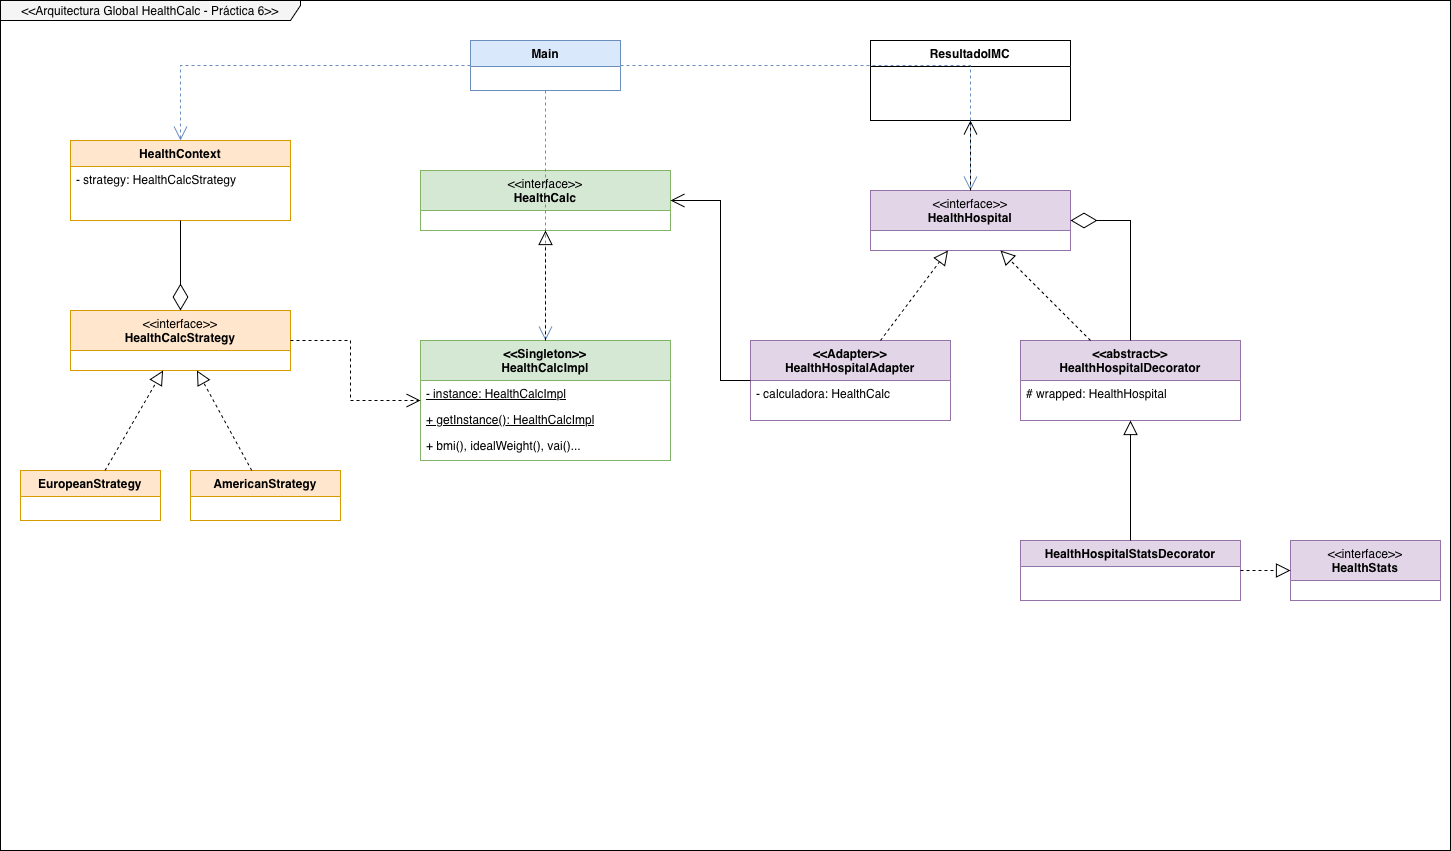

The diagram above was exported from draw.io. Its source (the exported page's mxGraphModel, read from the mxfile embedded in the PNG):
<mxGraphModel dx="1868" dy="1304" grid="1" gridSize="10" guides="1" tooltips="1" connect="1" arrows="1" fold="1" page="1" pageScale="1" pageWidth="850" pageHeight="1100" math="0" shadow="0">
  <root>
    <mxCell id="0" />
    <mxCell id="1" parent="0" />
    <mxCell id="wXSjDoKzTXiux_Qs1KkC-1" parent="1" style="shape=umlFrame;whiteSpace=wrap;html=1;pointerEvents=0;width=300;height=20;fillColor=#f5f5f5;" value="&amp;lt;&amp;lt;Arquitectura Global HealthCalc - Práctica 6&amp;gt;&amp;gt;" vertex="1">
      <mxGeometry height="850" width="1450" x="330" y="140" as="geometry" />
    </mxCell>
    <mxCell id="wXSjDoKzTXiux_Qs1KkC-2" parent="1" style="swimlane;fontStyle=1;align=center;verticalAlign=top;childLayout=stackLayout;horizontal=1;startSize=26;horizontalStack=0;resizeParent=1;collapsible=0;marginBottom=0;whiteSpace=wrap;html=1;fillColor=#dae8fc;strokeColor=#6c8ebf;" value="&lt;b&gt;Main&lt;/b&gt;" vertex="1">
      <mxGeometry height="50" width="150" x="800" y="180" as="geometry" />
    </mxCell>
    <mxCell id="wXSjDoKzTXiux_Qs1KkC-3" parent="1" style="swimlane;fontStyle=1;align=center;verticalAlign=top;childLayout=stackLayout;horizontal=1;startSize=26;horizontalStack=0;resizeParent=1;collapsible=0;marginBottom=0;whiteSpace=wrap;html=1;" value="&lt;b&gt;ResultadoIMC&lt;/b&gt;" vertex="1">
      <mxGeometry height="80" width="200" x="1200" y="180" as="geometry" />
    </mxCell>
    <mxCell id="wXSjDoKzTXiux_Qs1KkC-4" parent="1" style="swimlane;fontStyle=0;childLayout=stackLayout;horizontal=1;startSize=40;fillColor=#d5e8d4;strokeColor=#82b366;horizontalStack=0;resizeParent=1;collapsible=0;marginBottom=0;whiteSpace=wrap;html=1;" value="&amp;lt;&amp;lt;interface&amp;gt;&amp;gt;&lt;br&gt;&lt;b&gt;HealthCalc&lt;/b&gt;" vertex="1">
      <mxGeometry height="60" width="250" x="750" y="310" as="geometry" />
    </mxCell>
    <mxCell id="wXSjDoKzTXiux_Qs1KkC-5" parent="1" style="swimlane;fontStyle=1;align=center;verticalAlign=top;childLayout=stackLayout;horizontal=1;startSize=40;fillColor=#d5e8d4;strokeColor=#82b366;horizontalStack=0;resizeParent=1;collapsible=0;marginBottom=0;whiteSpace=wrap;html=1;" value="&amp;lt;&amp;lt;Singleton&amp;gt;&amp;gt;&lt;br&gt;&lt;b&gt;HealthCalcImpl&lt;/b&gt;" vertex="1">
      <mxGeometry height="120" width="250" x="750" y="480" as="geometry" />
    </mxCell>
    <mxCell id="wXSjDoKzTXiux_Qs1KkC-6" parent="wXSjDoKzTXiux_Qs1KkC-5" style="text;strokeColor=none;fillColor=none;align=left;verticalAlign=top;spacingLeft=4;spacingRight=4;whiteSpace=wrap;html=1;" value="&lt;u&gt;- instance: HealthCalcImpl&lt;/u&gt;" vertex="1">
      <mxGeometry height="26" width="250" y="40" as="geometry" />
    </mxCell>
    <mxCell id="wXSjDoKzTXiux_Qs1KkC-7" parent="wXSjDoKzTXiux_Qs1KkC-5" style="text;strokeColor=none;fillColor=none;align=left;verticalAlign=top;spacingLeft=4;spacingRight=4;whiteSpace=wrap;html=1;" value="&lt;u&gt;+ getInstance(): HealthCalcImpl&lt;/u&gt;" vertex="1">
      <mxGeometry height="26" width="250" y="66" as="geometry" />
    </mxCell>
    <mxCell id="wXSjDoKzTXiux_Qs1KkC-8" parent="wXSjDoKzTXiux_Qs1KkC-5" style="text;strokeColor=none;fillColor=none;align=left;verticalAlign=top;spacingLeft=4;spacingRight=4;whiteSpace=wrap;html=1;" value="+ bmi(), idealWeight(), vai()..." vertex="1">
      <mxGeometry height="28" width="250" y="92" as="geometry" />
    </mxCell>
    <mxCell id="wXSjDoKzTXiux_Qs1KkC-9" parent="1" style="swimlane;fontStyle=1;align=center;verticalAlign=top;childLayout=stackLayout;horizontal=1;startSize=26;fillColor=#ffe6cc;strokeColor=#d79b00;horizontalStack=0;resizeParent=1;collapsible=0;marginBottom=0;whiteSpace=wrap;html=1;" value="&lt;b&gt;HealthContext&lt;/b&gt;" vertex="1">
      <mxGeometry height="80" width="220" x="400" y="280" as="geometry" />
    </mxCell>
    <mxCell id="wXSjDoKzTXiux_Qs1KkC-10" parent="wXSjDoKzTXiux_Qs1KkC-9" style="text;strokeColor=none;fillColor=none;align=left;verticalAlign=top;spacingLeft=4;whiteSpace=wrap;html=1;" value="- strategy: HealthCalcStrategy" vertex="1">
      <mxGeometry height="26" width="220" y="26" as="geometry" />
    </mxCell>
    <mxCell id="wXSjDoKzTXiux_Qs1KkC-11" parent="1" style="swimlane;fontStyle=0;childLayout=stackLayout;horizontal=1;startSize=40;fillColor=#ffe6cc;strokeColor=#d79b00;horizontalStack=0;resizeParent=1;collapsible=0;marginBottom=0;whiteSpace=wrap;html=1;" value="&amp;lt;&amp;lt;interface&amp;gt;&amp;gt;&lt;br&gt;&lt;b&gt;HealthCalcStrategy&lt;/b&gt;" vertex="1">
      <mxGeometry height="60" width="220" x="400" y="450" as="geometry" />
    </mxCell>
    <mxCell id="wXSjDoKzTXiux_Qs1KkC-12" parent="1" style="swimlane;fontStyle=1;align=center;verticalAlign=top;childLayout=stackLayout;horizontal=1;startSize=26;fillColor=#ffe6cc;strokeColor=#d79b00;horizontalStack=0;resizeParent=1;collapsible=0;marginBottom=0;whiteSpace=wrap;html=1;" value="&lt;b&gt;EuropeanStrategy&lt;/b&gt;" vertex="1">
      <mxGeometry height="50" width="140" x="350" y="610" as="geometry" />
    </mxCell>
    <mxCell id="wXSjDoKzTXiux_Qs1KkC-13" parent="1" style="swimlane;fontStyle=1;align=center;verticalAlign=top;childLayout=stackLayout;horizontal=1;startSize=26;fillColor=#ffe6cc;strokeColor=#d79b00;horizontalStack=0;resizeParent=1;collapsible=0;marginBottom=0;whiteSpace=wrap;html=1;" value="&lt;b&gt;AmericanStrategy&lt;/b&gt;" vertex="1">
      <mxGeometry height="50" width="150" x="520" y="610" as="geometry" />
    </mxCell>
    <mxCell id="wXSjDoKzTXiux_Qs1KkC-14" parent="1" style="swimlane;fontStyle=0;childLayout=stackLayout;horizontal=1;startSize=40;fillColor=#e1d5e7;strokeColor=#9673a6;horizontalStack=0;resizeParent=1;collapsible=0;marginBottom=0;whiteSpace=wrap;html=1;" value="&amp;lt;&amp;lt;interface&amp;gt;&amp;gt;&lt;br&gt;&lt;b&gt;HealthHospital&lt;/b&gt;" vertex="1">
      <mxGeometry height="60" width="200" x="1200" y="330" as="geometry" />
    </mxCell>
    <mxCell id="wXSjDoKzTXiux_Qs1KkC-15" parent="1" style="swimlane;fontStyle=1;align=center;verticalAlign=top;childLayout=stackLayout;horizontal=1;startSize=40;fillColor=#e1d5e7;strokeColor=#9673a6;horizontalStack=0;resizeParent=1;collapsible=0;marginBottom=0;whiteSpace=wrap;html=1;" value="&amp;lt;&amp;lt;Adapter&amp;gt;&amp;gt;&lt;br&gt;&lt;b&gt;HealthHospitalAdapter&lt;/b&gt;" vertex="1">
      <mxGeometry height="80" width="200" x="1080" y="480" as="geometry" />
    </mxCell>
    <mxCell id="wXSjDoKzTXiux_Qs1KkC-16" parent="wXSjDoKzTXiux_Qs1KkC-15" style="text;strokeColor=none;fillColor=none;align=left;verticalAlign=top;spacingLeft=4;whiteSpace=wrap;html=1;" value="- calculadora: HealthCalc" vertex="1">
      <mxGeometry height="26" width="200" y="40" as="geometry" />
    </mxCell>
    <mxCell id="wXSjDoKzTXiux_Qs1KkC-17" parent="1" style="swimlane;fontStyle=1;align=center;verticalAlign=top;childLayout=stackLayout;horizontal=1;startSize=40;fillColor=#e1d5e7;strokeColor=#9673a6;horizontalStack=0;resizeParent=1;collapsible=0;marginBottom=0;whiteSpace=wrap;html=1;" value="&amp;lt;&amp;lt;abstract&amp;gt;&amp;gt;&lt;br&gt;&lt;b&gt;HealthHospitalDecorator&lt;/b&gt;" vertex="1">
      <mxGeometry height="80" width="220" x="1350" y="480" as="geometry" />
    </mxCell>
    <mxCell id="wXSjDoKzTXiux_Qs1KkC-18" parent="wXSjDoKzTXiux_Qs1KkC-17" style="text;strokeColor=none;fillColor=none;align=left;verticalAlign=top;spacingLeft=4;whiteSpace=wrap;html=1;" value="# wrapped: HealthHospital" vertex="1">
      <mxGeometry height="26" width="220" y="40" as="geometry" />
    </mxCell>
    <mxCell id="wXSjDoKzTXiux_Qs1KkC-19" parent="1" style="swimlane;fontStyle=1;align=center;verticalAlign=top;childLayout=stackLayout;horizontal=1;startSize=26;fillColor=#e1d5e7;strokeColor=#9673a6;horizontalStack=0;resizeParent=1;collapsible=0;marginBottom=0;whiteSpace=wrap;html=1;" value="&lt;b&gt;HealthHospitalStatsDecorator&lt;/b&gt;" vertex="1">
      <mxGeometry height="60" width="220" x="1350" y="680" as="geometry" />
    </mxCell>
    <mxCell id="wXSjDoKzTXiux_Qs1KkC-20" parent="1" style="swimlane;fontStyle=0;childLayout=stackLayout;horizontal=1;startSize=40;fillColor=#e1d5e7;strokeColor=#9673a6;horizontalStack=0;resizeParent=1;collapsible=0;marginBottom=0;whiteSpace=wrap;html=1;" value="&amp;lt;&amp;lt;interface&amp;gt;&amp;gt;&lt;br&gt;&lt;b&gt;HealthStats&lt;/b&gt;" vertex="1">
      <mxGeometry height="60" width="150" x="1620" y="680" as="geometry" />
    </mxCell>
    <mxCell id="wXSjDoKzTXiux_Qs1KkC-21" edge="1" parent="1" source="wXSjDoKzTXiux_Qs1KkC-2" style="endArrow=open;dashed=1;endSize=12;html=1;rounded=0;strokeColor=#6c8ebf;" target="wXSjDoKzTXiux_Qs1KkC-5">
      <mxGeometry relative="1" as="geometry" />
    </mxCell>
    <mxCell id="wXSjDoKzTXiux_Qs1KkC-22" edge="1" parent="1" source="wXSjDoKzTXiux_Qs1KkC-2" style="endArrow=open;dashed=1;endSize=12;html=1;rounded=0;strokeColor=#6c8ebf;entryX=0.5;entryY=0;" target="wXSjDoKzTXiux_Qs1KkC-9">
      <mxGeometry relative="1" as="geometry">
        <Array as="points">
          <mxPoint x="510" y="205" />
        </Array>
      </mxGeometry>
    </mxCell>
    <mxCell id="wXSjDoKzTXiux_Qs1KkC-23" edge="1" parent="1" source="wXSjDoKzTXiux_Qs1KkC-2" style="endArrow=open;dashed=1;endSize=12;html=1;rounded=0;strokeColor=#6c8ebf;entryX=0.5;entryY=0;" target="wXSjDoKzTXiux_Qs1KkC-14">
      <mxGeometry relative="1" as="geometry">
        <Array as="points">
          <mxPoint x="1300" y="205" />
        </Array>
      </mxGeometry>
    </mxCell>
    <mxCell id="wXSjDoKzTXiux_Qs1KkC-24" edge="1" parent="1" source="wXSjDoKzTXiux_Qs1KkC-5" style="endArrow=block;dashed=1;endFill=0;endSize=12;html=1;rounded=0;" target="wXSjDoKzTXiux_Qs1KkC-4">
      <mxGeometry relative="1" as="geometry" />
    </mxCell>
    <mxCell id="wXSjDoKzTXiux_Qs1KkC-25" edge="1" parent="1" source="wXSjDoKzTXiux_Qs1KkC-9" style="endArrow=diamondThin;endFill=0;endSize=24;html=1;rounded=0;" target="wXSjDoKzTXiux_Qs1KkC-11">
      <mxGeometry relative="1" as="geometry" />
    </mxCell>
    <mxCell id="wXSjDoKzTXiux_Qs1KkC-26" edge="1" parent="1" source="wXSjDoKzTXiux_Qs1KkC-12" style="endArrow=block;dashed=1;endFill=0;endSize=12;html=1;rounded=0;" target="wXSjDoKzTXiux_Qs1KkC-11">
      <mxGeometry relative="1" as="geometry" />
    </mxCell>
    <mxCell id="wXSjDoKzTXiux_Qs1KkC-27" edge="1" parent="1" source="wXSjDoKzTXiux_Qs1KkC-13" style="endArrow=block;dashed=1;endFill=0;endSize=12;html=1;rounded=0;" target="wXSjDoKzTXiux_Qs1KkC-11">
      <mxGeometry relative="1" as="geometry" />
    </mxCell>
    <mxCell id="wXSjDoKzTXiux_Qs1KkC-28" edge="1" parent="1" source="wXSjDoKzTXiux_Qs1KkC-11" style="endArrow=open;dashed=1;endSize=12;html=1;rounded=0;entryX=0;entryY=0.5;" target="wXSjDoKzTXiux_Qs1KkC-5">
      <mxGeometry relative="1" as="geometry">
        <Array as="points">
          <mxPoint x="680" y="480" />
          <mxPoint x="680" y="540" />
        </Array>
      </mxGeometry>
    </mxCell>
    <mxCell id="wXSjDoKzTXiux_Qs1KkC-29" edge="1" parent="1" source="wXSjDoKzTXiux_Qs1KkC-15" style="endArrow=block;dashed=1;endFill=0;endSize=12;html=1;rounded=0;" target="wXSjDoKzTXiux_Qs1KkC-14">
      <mxGeometry relative="1" as="geometry" />
    </mxCell>
    <mxCell id="wXSjDoKzTXiux_Qs1KkC-30" edge="1" parent="1" source="wXSjDoKzTXiux_Qs1KkC-15" style="endArrow=open;dashed=0;endSize=12;html=1;rounded=0;entryX=1;entryY=0.5;" target="wXSjDoKzTXiux_Qs1KkC-4">
      <mxGeometry relative="1" as="geometry">
        <Array as="points">
          <mxPoint x="1050" y="520" />
          <mxPoint x="1050" y="340" />
        </Array>
      </mxGeometry>
    </mxCell>
    <mxCell id="wXSjDoKzTXiux_Qs1KkC-31" edge="1" parent="1" source="wXSjDoKzTXiux_Qs1KkC-17" style="endArrow=block;dashed=1;endFill=0;endSize=12;html=1;rounded=0;" target="wXSjDoKzTXiux_Qs1KkC-14">
      <mxGeometry relative="1" as="geometry" />
    </mxCell>
    <mxCell id="wXSjDoKzTXiux_Qs1KkC-32" edge="1" parent="1" source="wXSjDoKzTXiux_Qs1KkC-17" style="endArrow=diamondThin;endFill=0;endSize=24;html=1;rounded=0;entryX=1;entryY=0.5;" target="wXSjDoKzTXiux_Qs1KkC-14">
      <mxGeometry relative="1" as="geometry">
        <Array as="points">
          <mxPoint x="1460" y="360" />
        </Array>
      </mxGeometry>
    </mxCell>
    <mxCell id="wXSjDoKzTXiux_Qs1KkC-33" edge="1" parent="1" source="wXSjDoKzTXiux_Qs1KkC-19" style="endArrow=block;dashed=0;endFill=0;endSize=12;html=1;rounded=0;" target="wXSjDoKzTXiux_Qs1KkC-17">
      <mxGeometry relative="1" as="geometry" />
    </mxCell>
    <mxCell id="wXSjDoKzTXiux_Qs1KkC-34" edge="1" parent="1" source="wXSjDoKzTXiux_Qs1KkC-19" style="endArrow=block;dashed=1;endFill=0;endSize=12;html=1;rounded=0;" target="wXSjDoKzTXiux_Qs1KkC-20">
      <mxGeometry relative="1" as="geometry" />
    </mxCell>
    <mxCell id="wXSjDoKzTXiux_Qs1KkC-35" edge="1" parent="1" source="wXSjDoKzTXiux_Qs1KkC-14" style="endArrow=open;dashed=1;endSize=12;html=1;rounded=0;" target="wXSjDoKzTXiux_Qs1KkC-3">
      <mxGeometry relative="1" as="geometry" />
    </mxCell>
  </root>
</mxGraphModel>